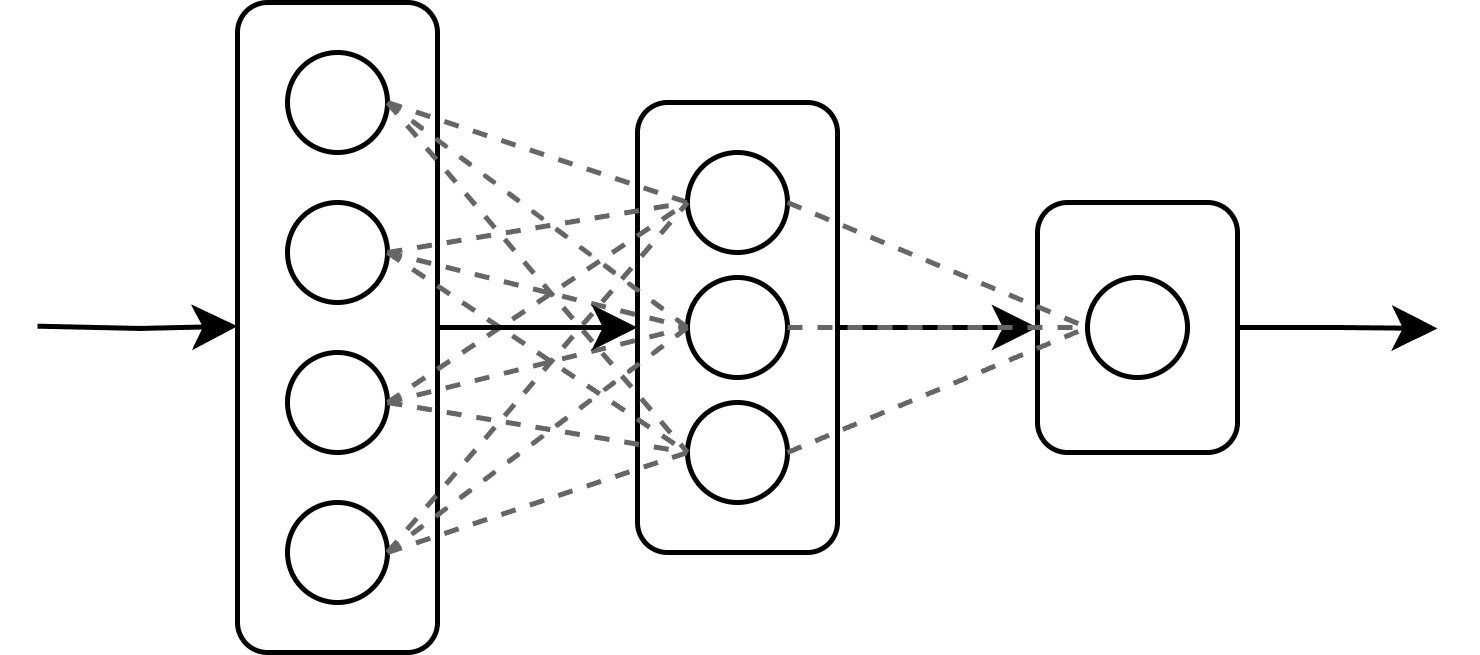

The diagram above was exported from draw.io. Its source (the exported page's mxGraphModel, read from the mxfile embedded in the PNG):
<mxGraphModel dx="574" dy="295" grid="1" gridSize="10" guides="1" tooltips="1" connect="1" arrows="1" fold="1" page="1" pageScale="1" pageWidth="827" pageHeight="1169" math="0" shadow="0">
  <root>
    <mxCell id="0" />
    <mxCell id="1" parent="0" />
    <mxCell id="2" value="" style="rounded=1;whiteSpace=wrap;html=1;fillColor=none;" vertex="1" parent="1">
      <mxGeometry x="200" y="150" width="40" height="130" as="geometry" />
    </mxCell>
    <mxCell id="3" style="rounded=0;orthogonalLoop=1;jettySize=auto;html=1;exitX=1;exitY=0.5;exitDx=0;exitDy=0;entryX=0;entryY=0.5;entryDx=0;entryDy=0;endArrow=none;endFill=1;fillColor=#f5f5f5;strokeColor=#666666;dashed=1;startFill=0;" edge="1" source="4" target="11" parent="1">
      <mxGeometry relative="1" as="geometry" />
    </mxCell>
    <mxCell id="4" value="" style="ellipse;whiteSpace=wrap;html=1;aspect=fixed;" vertex="1" parent="1">
      <mxGeometry x="210" y="160" width="20" height="20" as="geometry" />
    </mxCell>
    <mxCell id="5" value="" style="ellipse;whiteSpace=wrap;html=1;aspect=fixed;" vertex="1" parent="1">
      <mxGeometry x="210" y="190" width="20" height="20" as="geometry" />
    </mxCell>
    <mxCell id="6" value="" style="ellipse;whiteSpace=wrap;html=1;aspect=fixed;" vertex="1" parent="1">
      <mxGeometry x="210" y="220" width="20" height="20" as="geometry" />
    </mxCell>
    <mxCell id="7" value="" style="ellipse;whiteSpace=wrap;html=1;aspect=fixed;" vertex="1" parent="1">
      <mxGeometry x="210" y="250" width="20" height="20" as="geometry" />
    </mxCell>
    <mxCell id="8" value="" style="rounded=1;whiteSpace=wrap;html=1;fillColor=none;" vertex="1" parent="1">
      <mxGeometry x="280" y="170" width="40" height="90" as="geometry" />
    </mxCell>
    <mxCell id="9" value="" style="ellipse;whiteSpace=wrap;html=1;aspect=fixed;" vertex="1" parent="1">
      <mxGeometry x="290" y="205" width="20" height="20" as="geometry" />
    </mxCell>
    <mxCell id="10" value="" style="ellipse;whiteSpace=wrap;html=1;aspect=fixed;" vertex="1" parent="1">
      <mxGeometry x="290" y="230" width="20" height="20" as="geometry" />
    </mxCell>
    <mxCell id="11" value="" style="ellipse;whiteSpace=wrap;html=1;aspect=fixed;" vertex="1" parent="1">
      <mxGeometry x="290" y="180" width="20" height="20" as="geometry" />
    </mxCell>
    <mxCell id="12" style="edgeStyle=orthogonalEdgeStyle;rounded=0;orthogonalLoop=1;jettySize=auto;html=1;exitX=1;exitY=0.5;exitDx=0;exitDy=0;" edge="1" source="13" parent="1">
      <mxGeometry relative="1" as="geometry">
        <mxPoint x="440" y="215.19047619047615" as="targetPoint" />
      </mxGeometry>
    </mxCell>
    <mxCell id="13" value="" style="rounded=1;whiteSpace=wrap;html=1;" vertex="1" parent="1">
      <mxGeometry x="360" y="190" width="40" height="50" as="geometry" />
    </mxCell>
    <mxCell id="14" value="" style="ellipse;whiteSpace=wrap;html=1;aspect=fixed;" vertex="1" parent="1">
      <mxGeometry x="370" y="205" width="20" height="20" as="geometry" />
    </mxCell>
    <mxCell id="15" style="edgeStyle=orthogonalEdgeStyle;rounded=0;orthogonalLoop=1;jettySize=auto;html=1;exitX=1;exitY=0.5;exitDx=0;exitDy=0;entryX=0;entryY=0.5;entryDx=0;entryDy=0;" edge="1" parent="1">
      <mxGeometry relative="1" as="geometry">
        <mxPoint x="160" y="214.74" as="sourcePoint" />
        <mxPoint x="200" y="214.74" as="targetPoint" />
      </mxGeometry>
    </mxCell>
    <mxCell id="16" style="rounded=0;orthogonalLoop=1;jettySize=auto;html=1;exitX=1;exitY=0.5;exitDx=0;exitDy=0;entryX=0;entryY=0.5;entryDx=0;entryDy=0;endArrow=none;endFill=1;fillColor=#f5f5f5;strokeColor=#666666;dashed=1;startFill=0;" edge="1" source="4" target="9" parent="1">
      <mxGeometry relative="1" as="geometry">
        <mxPoint x="240" y="180" as="sourcePoint" />
        <mxPoint x="300" y="200" as="targetPoint" />
      </mxGeometry>
    </mxCell>
    <mxCell id="17" style="rounded=0;orthogonalLoop=1;jettySize=auto;html=1;exitX=1;exitY=0.5;exitDx=0;exitDy=0;entryX=0;entryY=0.5;entryDx=0;entryDy=0;endArrow=none;endFill=1;fillColor=#f5f5f5;strokeColor=#666666;dashed=1;startFill=0;" edge="1" source="4" target="10" parent="1">
      <mxGeometry relative="1" as="geometry">
        <mxPoint x="240" y="180" as="sourcePoint" />
        <mxPoint x="303" y="218" as="targetPoint" />
      </mxGeometry>
    </mxCell>
    <mxCell id="18" style="rounded=0;orthogonalLoop=1;jettySize=auto;html=1;exitX=1;exitY=0.5;exitDx=0;exitDy=0;endArrow=none;endFill=1;fillColor=#f5f5f5;strokeColor=#666666;dashed=1;entryX=0;entryY=0.5;entryDx=0;entryDy=0;startFill=0;" edge="1" source="5" target="11" parent="1">
      <mxGeometry relative="1" as="geometry">
        <mxPoint x="250" y="190" as="sourcePoint" />
        <mxPoint x="313" y="228" as="targetPoint" />
      </mxGeometry>
    </mxCell>
    <mxCell id="19" style="edgeStyle=orthogonalEdgeStyle;rounded=0;orthogonalLoop=1;jettySize=auto;html=1;exitX=1;exitY=0.5;exitDx=0;exitDy=0;entryX=0;entryY=0.5;entryDx=0;entryDy=0;" edge="1" source="8" target="13" parent="1">
      <mxGeometry relative="1" as="geometry" />
    </mxCell>
    <mxCell id="20" style="rounded=0;orthogonalLoop=1;jettySize=auto;html=1;exitX=1;exitY=0.5;exitDx=0;exitDy=0;entryX=0;entryY=0.5;entryDx=0;entryDy=0;endArrow=none;endFill=1;fillColor=#f5f5f5;strokeColor=#666666;dashed=1;startFill=0;" edge="1" source="5" target="9" parent="1">
      <mxGeometry relative="1" as="geometry">
        <mxPoint x="260" y="200" as="sourcePoint" />
        <mxPoint x="323" y="238" as="targetPoint" />
      </mxGeometry>
    </mxCell>
    <mxCell id="21" style="rounded=0;orthogonalLoop=1;jettySize=auto;html=1;exitX=1;exitY=0.5;exitDx=0;exitDy=0;endArrow=none;endFill=1;fillColor=#f5f5f5;strokeColor=#666666;dashed=1;startFill=0;" edge="1" source="5" parent="1">
      <mxGeometry relative="1" as="geometry">
        <mxPoint x="240" y="210" as="sourcePoint" />
        <mxPoint x="290" y="240" as="targetPoint" />
      </mxGeometry>
    </mxCell>
    <mxCell id="22" style="rounded=0;orthogonalLoop=1;jettySize=auto;html=1;exitX=1;exitY=0.5;exitDx=0;exitDy=0;entryX=0;entryY=0.5;entryDx=0;entryDy=0;endArrow=none;endFill=1;fillColor=#f5f5f5;strokeColor=#666666;dashed=1;startFill=0;" edge="1" source="6" target="11" parent="1">
      <mxGeometry relative="1" as="geometry">
        <mxPoint x="250" y="220" as="sourcePoint" />
        <mxPoint x="310" y="232" as="targetPoint" />
      </mxGeometry>
    </mxCell>
    <mxCell id="23" style="rounded=0;orthogonalLoop=1;jettySize=auto;html=1;exitX=1;exitY=0.5;exitDx=0;exitDy=0;entryX=0;entryY=0.5;entryDx=0;entryDy=0;endArrow=none;endFill=1;fillColor=#f5f5f5;strokeColor=#666666;dashed=1;startFill=0;" edge="1" source="6" target="9" parent="1">
      <mxGeometry relative="1" as="geometry">
        <mxPoint x="260" y="230" as="sourcePoint" />
        <mxPoint x="320" y="242" as="targetPoint" />
      </mxGeometry>
    </mxCell>
    <mxCell id="24" style="rounded=0;orthogonalLoop=1;jettySize=auto;html=1;exitX=1;exitY=0.5;exitDx=0;exitDy=0;entryX=0;entryY=0.5;entryDx=0;entryDy=0;endArrow=none;endFill=1;fillColor=#f5f5f5;strokeColor=#666666;dashed=1;startFill=0;" edge="1" source="6" target="10" parent="1">
      <mxGeometry relative="1" as="geometry">
        <mxPoint x="270" y="240" as="sourcePoint" />
        <mxPoint x="330" y="252" as="targetPoint" />
      </mxGeometry>
    </mxCell>
    <mxCell id="25" style="rounded=0;orthogonalLoop=1;jettySize=auto;html=1;exitX=1;exitY=0.5;exitDx=0;exitDy=0;entryX=0;entryY=0.5;entryDx=0;entryDy=0;endArrow=none;endFill=1;fillColor=#f5f5f5;strokeColor=#666666;dashed=1;startFill=0;" edge="1" source="7" target="11" parent="1">
      <mxGeometry relative="1" as="geometry">
        <mxPoint x="280" y="250" as="sourcePoint" />
        <mxPoint x="340" y="262" as="targetPoint" />
      </mxGeometry>
    </mxCell>
    <mxCell id="26" style="rounded=0;orthogonalLoop=1;jettySize=auto;html=1;exitX=1;exitY=0.5;exitDx=0;exitDy=0;entryX=0;entryY=0.5;entryDx=0;entryDy=0;endArrow=none;endFill=1;fillColor=#f5f5f5;strokeColor=#666666;dashed=1;startFill=0;" edge="1" source="7" target="9" parent="1">
      <mxGeometry relative="1" as="geometry">
        <mxPoint x="240" y="270" as="sourcePoint" />
        <mxPoint x="350" y="272" as="targetPoint" />
      </mxGeometry>
    </mxCell>
    <mxCell id="27" style="rounded=0;orthogonalLoop=1;jettySize=auto;html=1;exitX=1;exitY=0.5;exitDx=0;exitDy=0;entryX=0;entryY=0.5;entryDx=0;entryDy=0;endArrow=none;endFill=1;fillColor=#f5f5f5;strokeColor=#666666;dashed=1;startFill=0;jumpSize=5;" edge="1" source="7" target="10" parent="1">
      <mxGeometry relative="1" as="geometry">
        <mxPoint x="250" y="280" as="sourcePoint" />
        <mxPoint x="360" y="282" as="targetPoint" />
      </mxGeometry>
    </mxCell>
    <mxCell id="28" style="edgeStyle=orthogonalEdgeStyle;rounded=0;orthogonalLoop=1;jettySize=auto;html=1;exitX=1;exitY=0.5;exitDx=0;exitDy=0;entryX=0;entryY=0.5;entryDx=0;entryDy=0;" edge="1" source="2" target="8" parent="1">
      <mxGeometry relative="1" as="geometry" />
    </mxCell>
    <mxCell id="29" style="rounded=0;orthogonalLoop=1;jettySize=auto;html=1;exitX=1;exitY=0.5;exitDx=0;exitDy=0;entryX=0;entryY=0.5;entryDx=0;entryDy=0;endArrow=none;endFill=1;fillColor=#f5f5f5;strokeColor=#666666;dashed=1;startFill=0;" edge="1" source="11" target="14" parent="1">
      <mxGeometry relative="1" as="geometry">
        <mxPoint x="260" y="290" as="sourcePoint" />
        <mxPoint x="370" y="292" as="targetPoint" />
      </mxGeometry>
    </mxCell>
    <mxCell id="30" style="rounded=0;orthogonalLoop=1;jettySize=auto;html=1;exitX=1;exitY=0.5;exitDx=0;exitDy=0;entryX=0;entryY=0.5;entryDx=0;entryDy=0;endArrow=none;endFill=1;fillColor=#f5f5f5;strokeColor=#666666;dashed=1;startFill=0;" edge="1" source="9" target="14" parent="1">
      <mxGeometry relative="1" as="geometry">
        <mxPoint x="270" y="300" as="sourcePoint" />
        <mxPoint x="380" y="302" as="targetPoint" />
      </mxGeometry>
    </mxCell>
    <mxCell id="31" style="rounded=0;orthogonalLoop=1;jettySize=auto;html=1;exitX=1;exitY=0.5;exitDx=0;exitDy=0;entryX=0;entryY=0.5;entryDx=0;entryDy=0;endArrow=none;endFill=1;fillColor=#f5f5f5;strokeColor=#666666;dashed=1;startFill=0;" edge="1" source="10" target="14" parent="1">
      <mxGeometry relative="1" as="geometry">
        <mxPoint x="280" y="310" as="sourcePoint" />
        <mxPoint x="390" y="312" as="targetPoint" />
      </mxGeometry>
    </mxCell>
  </root>
</mxGraphModel>